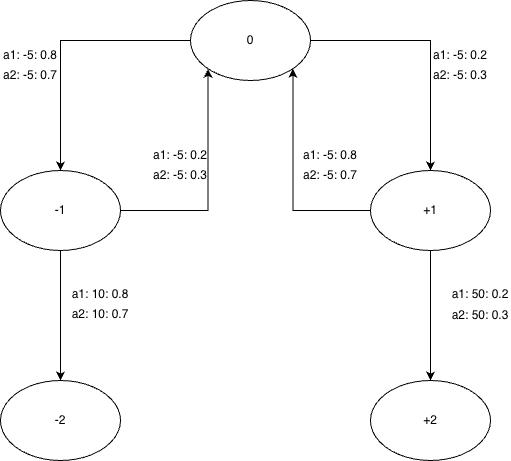

The diagram above was exported from draw.io. Its source (the exported page's mxGraphModel, read from the mxfile embedded in the PNG):
<mxGraphModel dx="2946" dy="1036" grid="1" gridSize="10" guides="1" tooltips="1" connect="1" arrows="1" fold="1" page="1" pageScale="1" pageWidth="1169" pageHeight="827" math="0" shadow="0">
  <root>
    <mxCell id="0" />
    <mxCell id="1" parent="0" />
    <mxCell id="Q8UZPKzf9Fab61CSM-c3-1" parent="1" style="ellipse;whiteSpace=wrap;html=1;" value="+2" vertex="1">
      <mxGeometry height="80" width="120" x="730" y="490" as="geometry" />
    </mxCell>
    <mxCell id="Q8UZPKzf9Fab61CSM-c3-2" parent="1" style="ellipse;whiteSpace=wrap;html=1;" value="-2" vertex="1">
      <mxGeometry height="80" width="120" x="360" y="490" as="geometry" />
    </mxCell>
    <mxCell id="Q8UZPKzf9Fab61CSM-c3-8" edge="1" parent="1" source="Q8UZPKzf9Fab61CSM-c3-3" style="edgeStyle=orthogonalEdgeStyle;rounded=0;orthogonalLoop=1;jettySize=auto;html=1;exitX=0;exitY=0.5;exitDx=0;exitDy=0;entryX=1;entryY=1;entryDx=0;entryDy=0;" target="Q8UZPKzf9Fab61CSM-c3-5">
      <mxGeometry relative="1" as="geometry" />
    </mxCell>
    <mxCell id="Q8UZPKzf9Fab61CSM-c3-29" edge="1" parent="1" source="Q8UZPKzf9Fab61CSM-c3-3" style="edgeStyle=orthogonalEdgeStyle;rounded=0;orthogonalLoop=1;jettySize=auto;html=1;exitX=0.5;exitY=1;exitDx=0;exitDy=0;" target="Q8UZPKzf9Fab61CSM-c3-1">
      <mxGeometry relative="1" as="geometry" />
    </mxCell>
    <mxCell id="Q8UZPKzf9Fab61CSM-c3-3" parent="1" style="ellipse;whiteSpace=wrap;html=1;" value="+1" vertex="1">
      <mxGeometry height="80" width="120" x="730" y="280" as="geometry" />
    </mxCell>
    <mxCell id="Q8UZPKzf9Fab61CSM-c3-7" edge="1" parent="1" source="Q8UZPKzf9Fab61CSM-c3-4" style="edgeStyle=orthogonalEdgeStyle;rounded=0;orthogonalLoop=1;jettySize=auto;html=1;exitX=1;exitY=0.5;exitDx=0;exitDy=0;entryX=0;entryY=1;entryDx=0;entryDy=0;" target="Q8UZPKzf9Fab61CSM-c3-5">
      <mxGeometry relative="1" as="geometry" />
    </mxCell>
    <mxCell id="Q8UZPKzf9Fab61CSM-c3-12" edge="1" parent="1" source="Q8UZPKzf9Fab61CSM-c3-4" style="edgeStyle=orthogonalEdgeStyle;rounded=0;orthogonalLoop=1;jettySize=auto;html=1;exitX=0.5;exitY=1;exitDx=0;exitDy=0;entryX=0.5;entryY=0;entryDx=0;entryDy=0;" target="Q8UZPKzf9Fab61CSM-c3-2">
      <mxGeometry relative="1" as="geometry">
        <Array as="points">
          <mxPoint x="420" y="400" />
          <mxPoint x="420" y="400" />
        </Array>
      </mxGeometry>
    </mxCell>
    <mxCell id="Q8UZPKzf9Fab61CSM-c3-4" parent="1" style="ellipse;whiteSpace=wrap;html=1;" value="-1" vertex="1">
      <mxGeometry height="80" width="120" x="360" y="280" as="geometry" />
    </mxCell>
    <mxCell id="Q8UZPKzf9Fab61CSM-c3-6" edge="1" parent="1" source="Q8UZPKzf9Fab61CSM-c3-5" style="edgeStyle=orthogonalEdgeStyle;rounded=0;orthogonalLoop=1;jettySize=auto;html=1;exitX=0;exitY=0.5;exitDx=0;exitDy=0;entryX=0.5;entryY=0;entryDx=0;entryDy=0;" target="Q8UZPKzf9Fab61CSM-c3-4">
      <mxGeometry relative="1" as="geometry" />
    </mxCell>
    <mxCell id="Q8UZPKzf9Fab61CSM-c3-9" edge="1" parent="1" source="Q8UZPKzf9Fab61CSM-c3-5" style="edgeStyle=orthogonalEdgeStyle;rounded=0;orthogonalLoop=1;jettySize=auto;html=1;exitX=1;exitY=0.5;exitDx=0;exitDy=0;entryX=0.5;entryY=0;entryDx=0;entryDy=0;" target="Q8UZPKzf9Fab61CSM-c3-3">
      <mxGeometry relative="1" as="geometry" />
    </mxCell>
    <mxCell id="Q8UZPKzf9Fab61CSM-c3-5" parent="1" style="ellipse;whiteSpace=wrap;html=1;" value="0" vertex="1">
      <mxGeometry height="80" width="120" x="550" y="110" as="geometry" />
    </mxCell>
    <mxCell id="Q8UZPKzf9Fab61CSM-c3-14" parent="1" style="text;html=1;whiteSpace=wrap;strokeColor=none;fillColor=none;align=center;verticalAlign=middle;rounded=0;" value="a1: -5: 0.2" vertex="1">
      <mxGeometry height="30" width="60" x="790" y="150" as="geometry" />
    </mxCell>
    <mxCell id="Q8UZPKzf9Fab61CSM-c3-15" parent="1" style="text;html=1;whiteSpace=wrap;strokeColor=none;fillColor=none;align=center;verticalAlign=middle;rounded=0;" value="a2: -5: 0.3" vertex="1">
      <mxGeometry height="30" width="60" x="790" y="170" as="geometry" />
    </mxCell>
    <mxCell id="Q8UZPKzf9Fab61CSM-c3-16" parent="1" style="text;html=1;whiteSpace=wrap;strokeColor=none;fillColor=none;align=center;verticalAlign=middle;rounded=0;" value="a1: -5: 0.8" vertex="1">
      <mxGeometry height="30" width="60" x="660" y="250" as="geometry" />
    </mxCell>
    <mxCell id="Q8UZPKzf9Fab61CSM-c3-17" parent="1" style="text;html=1;whiteSpace=wrap;strokeColor=none;fillColor=none;align=center;verticalAlign=middle;rounded=0;" value="a2: -5: 0.7" vertex="1">
      <mxGeometry height="30" width="60" x="660" y="270" as="geometry" />
    </mxCell>
    <mxCell id="Q8UZPKzf9Fab61CSM-c3-18" parent="1" style="text;html=1;whiteSpace=wrap;strokeColor=none;fillColor=none;align=center;verticalAlign=middle;rounded=0;" value="a1: -5: 0.8" vertex="1">
      <mxGeometry height="30" width="60" x="360" y="150" as="geometry" />
    </mxCell>
    <mxCell id="Q8UZPKzf9Fab61CSM-c3-19" parent="1" style="text;html=1;whiteSpace=wrap;strokeColor=none;fillColor=none;align=center;verticalAlign=middle;rounded=0;" value="a2: -5: 0.7" vertex="1">
      <mxGeometry height="30" width="60" x="360" y="170" as="geometry" />
    </mxCell>
    <mxCell id="Q8UZPKzf9Fab61CSM-c3-20" parent="1" style="text;html=1;whiteSpace=wrap;strokeColor=none;fillColor=none;align=center;verticalAlign=middle;rounded=0;" value="a1: -5: 0.2" vertex="1">
      <mxGeometry height="30" width="60" x="510" y="250" as="geometry" />
    </mxCell>
    <mxCell id="Q8UZPKzf9Fab61CSM-c3-21" parent="1" style="text;html=1;whiteSpace=wrap;strokeColor=none;fillColor=none;align=center;verticalAlign=middle;rounded=0;" value="a2: -5: 0.3" vertex="1">
      <mxGeometry height="30" width="60" x="510" y="270" as="geometry" />
    </mxCell>
    <mxCell id="Q8UZPKzf9Fab61CSM-c3-24" parent="1" style="text;html=1;whiteSpace=wrap;strokeColor=none;fillColor=none;align=center;verticalAlign=middle;rounded=0;" value="a1: 10: 0.8" vertex="1">
      <mxGeometry height="30" width="60" x="430" y="389" as="geometry" />
    </mxCell>
    <mxCell id="Q8UZPKzf9Fab61CSM-c3-25" parent="1" style="text;html=1;whiteSpace=wrap;strokeColor=none;fillColor=none;align=center;verticalAlign=middle;rounded=0;" value="a2: 10: 0.7" vertex="1">
      <mxGeometry height="30" width="60" x="430" y="409" as="geometry" />
    </mxCell>
    <mxCell id="Q8UZPKzf9Fab61CSM-c3-30" parent="1" style="text;html=1;whiteSpace=wrap;strokeColor=none;fillColor=none;align=center;verticalAlign=middle;rounded=0;" value="a1: 50: 0.2" vertex="1">
      <mxGeometry height="30" width="60" x="810" y="389" as="geometry" />
    </mxCell>
    <mxCell id="Q8UZPKzf9Fab61CSM-c3-31" parent="1" style="text;html=1;whiteSpace=wrap;strokeColor=none;fillColor=none;align=center;verticalAlign=middle;rounded=0;" value="a2: 50: 0.3" vertex="1">
      <mxGeometry height="29" width="60" x="810" y="410" as="geometry" />
    </mxCell>
  </root>
</mxGraphModel>